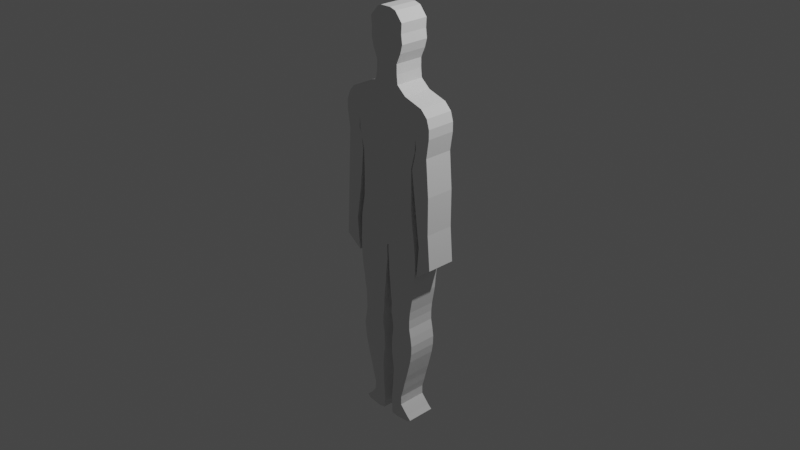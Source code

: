 # Source: human1.blend  (saved by Blender 2.83.19; exported with 4.5.12 LTS)
import bpy
from mathutils import Matrix  # noqa: F401  (used for matrix-valued properties, if any)

bpy.ops.wm.read_factory_settings(use_empty=True)
scene = bpy.context.scene
scene.name = 'Scene'

# ---- collections
col_collection = bpy.data.collections.new('Collection'); scene.collection.children.link(col_collection)

# ---- world
world_world = bpy.data.worlds.new('World'); scene.world = world_world
world_world.use_nodes = True; world_world.node_tree.nodes.clear()
_N = world_world.node_tree.nodes; _L = world_world.node_tree.links
n0 = _N.new('ShaderNodeOutputWorld'); n0.name = 'World Output'; n0.location = (300, 300)
n1 = _N.new('ShaderNodeBackground'); n1.name = 'Background'; n1.location = (10, 300)
n1.inputs[0].default_value = (0.05088, 0.05088, 0.05088, 1.0)
_L.new(n1.outputs[0], n0.inputs[0])
n0.is_active_output = True
world_world.color = (0.05088, 0.05088, 0.05088)
world_world.use_sun_shadow = False
world_world.sun_shadow_jitter_overblur = 0.0

# ---- cameras
cam_camera = bpy.data.cameras.new('Camera')
cam_camera.clip_end = 100.0
cam_camera.ortho_scale = 7.314

# ---- lights
light_light = bpy.data.lights.new('Light', 'POINT')
light_light.transmission_factor = 0.0
light_light.energy = 1000.0
light_light.shadow_soft_size = 0.1
light_light.shadow_maximum_resolution = 0.006
light_light.use_absolute_resolution = True

# ---- meshes
me_plane_001 = bpy.data.meshes.new('Plane.001')
me_plane_001.from_pydata([(-0.3929, -2.296e-07, 1.035), (-0.5351, -8.045e-08, 1.273), (0.5406, -7.972e-08, 1.268), (-0.3929, -2.296e-07, 1.035), (0.3875, -2.282e-07, 1.024), (-0.5351, -8.045e-08, 1.273), (0.5406, -7.972e-08, 1.268), (0.3875, -2.282e-07, 1.024), (-0.5351, -8.045e-08, 1.273), (-0.3929, -2.296e-07, 1.035), (0.3875, -2.282e-07, 1.024), (0.5406, -7.972e-08, 1.268), (0.3382, -1.451e-07, 0.4056), (-0.3403, -1.85e-07, 0.7025), (-0.3382, -1.459e-07, 0.411), (0.385, -2.161e-07, 0.9339), (0.3712, -8.78e-08, -0.02122), (-0.3438, -1.174e-07, 0.1994), (-0.3844, -8.788e-08, -0.02063), (0.3412, -1.174e-07, 0.1991), (0.008161, -5.957e-08, -0.2313), (0.3929, -5.922e-08, -0.2339), (-0.3929, -5.995e-08, -0.2285), (-0.4804, -8.927e-08, 1.339), (0.464, -9.001e-08, 1.345), (-0.289, -9.735e-08, 1.399), (0.2507, -9.882e-08, 1.41), (-0.1523, -1.098e-07, 1.492), (0.1468, -1.106e-07, 1.498), (-0.1359, -1.231e-07, 1.591), (0.1359, -1.238e-07, 1.596), (-0.1359, -1.37e-07, 1.695), (0.1359, -1.378e-07, 1.7), (-0.1833, -1.516e-07, 1.803), (0.1833, -1.519e-07, 1.806), (-0.2071, -1.643e-07, 1.898), (0.2097, -1.643e-07, 1.898), (-0.2018, -1.778e-07, 1.998), (0.1965, -1.778e-07, 1.998), (-0.2124, -1.778e-07, 2.098), (0.2018, -1.782e-07, 2.101), (-0.1227, -1.781e-07, 2.201), (0.1174, -1.785e-07, 2.203), (-0.01614, -1.812e-07, 2.223), (-0.07521, -1.81e-07, 2.222), (0.04884, -1.814e-07, 2.224), (-0.3895, -2.115e-07, 0.8992), (0.3351, -1.847e-07, 0.6997), (0.3842, -2.112e-07, 0.8969), (-0.393, -2.157e-07, 0.9304), (-0.008161, -5.96e-08, -0.2311), (-0.01023, -1.812e-07, 2.223), (0.008424, -5.042e-08, -0.2994), (0.3958, -5.043e-08, -0.2993), (-0.3979, -5.081e-08, -0.2965), (-0.00878, -5.046e-08, -0.2991), (0.01635, -3.654e-08, -0.4027), (0.3967, -3.667e-08, -0.4018), (-0.3971, -3.681e-08, -0.4007), (-0.005268, -3.682e-08, -0.4006), (0.01989, -2.355e-08, -0.4994), (0.3861, -2.332e-08, -0.5011), (-0.3909, -2.382e-08, -0.4974), (-0.01675, -2.37e-08, -0.4982), (0.02738, -9.552e-09, -0.6036), (0.3742, -9.675e-09, -0.6027), (-0.3799, -1.003e-08, -0.6), (-0.02869, -9.825e-09, -0.6015), (0.0353, 4.032e-09, -0.7047), (0.3654, 3.909e-09, -0.7038), (-0.3608, 3.528e-09, -0.7009), (-0.03429, 3.76e-09, -0.7026), (0.04563, 3.855e-09, -0.8034), (0.3465, 4.293e-09, -0.8066), (-0.3508, 3.528e-09, -0.8009), (-0.04671, 3.701e-09, -0.8022), (0.05662, 4.032e-09, -0.9047), (0.3285, 3.909e-09, -0.9038), (-0.3308, 3.528e-09, -0.9009), (-0.05902, 3.287e-09, -0.8991), (0.05178, 4.032e-09, -1.005), (0.3185, 3.909e-09, -1.004), (-0.3293, 3.647e-09, -1.002), (-0.05704, 3.73e-09, -1.002), (0.07178, 4.032e-09, -1.105), (0.3185, 3.909e-09, -1.104), (-0.3239, 3.499e-09, -1.101), (-0.07429, 3.76e-09, -1.103), (0.07684, 3.825e-09, -1.203), (0.3385, 3.909e-09, -1.204), (-0.3408, 3.528e-09, -1.201), (-0.07748, 3.612e-09, -1.202), (0.06178, 4.032e-09, -1.305), (0.3528, 3.968e-09, -1.304), (-0.3608, 3.528e-09, -1.301), (-0.05924, 3.642e-09, -1.302), (0.05508, 3.943e-09, -1.404), (0.35, 3.614e-09, -1.402), (-0.3508, 3.528e-09, -1.401), (-0.05429, 3.76e-09, -1.403), (0.05816, 3.973e-09, -1.504), (0.3335, 3.85e-09, -1.503), (-0.3355, 3.41e-09, -1.5), (-0.05429, 3.76e-09, -1.503), (0.07178, 4.032e-09, -1.605), (0.3085, 3.909e-09, -1.604), (-0.3108, 3.528e-09, -1.601), (-0.07089, 3.701e-09, -1.602), (0.08178, 4.032e-09, -1.705), (0.2827, 3.909e-09, -1.704), (-0.2845, 3.647e-09, -1.702), (-0.07836, 3.73e-09, -1.702), (0.07684, 4.062e-09, -1.805), (0.2535, 3.82e-09, -1.803), (-0.2557, 3.765e-09, -1.803), (-0.07429, 3.76e-09, -1.803), (0.07178, 4.032e-09, -1.905), (0.2285, 3.909e-09, -1.904), (-0.2308, 3.528e-09, -1.901), (-0.07429, 3.76e-09, -1.903), (0.05991, 3.973e-09, -2.004), (0.1985, 3.909e-09, -2.004), (-0.2008, 3.528e-09, -2.001), (-0.06429, 3.76e-09, -2.003), (0.05552, 4.003e-09, -2.104), (0.1985, 3.909e-09, -2.104), (-0.2108, 3.528e-09, -2.101), (-0.05924, 3.76e-09, -2.103), (0.05816, 3.914e-09, -2.204), (0.2924, 3.938e-09, -2.204), (-0.2908, 3.528e-09, -2.201), (-0.0588, 3.937e-09, -2.204), (0.06178, 4.032e-09, -2.275), (0.3385, 3.909e-09, -2.244), (-0.3308, 3.528e-09, -2.231), (-0.06715, -3.451e-10, -2.272), (0.1387, 5.509e-09, -2.286), (0.2946, 7.748e-09, -2.272), (-0.2978, 8.253e-09, -2.266), (-0.1419, 1.427e-09, -2.285), (-0.5351, -8.045e-08, 1.273), (-0.3929, -2.296e-07, 1.035), (0.3875, -2.282e-07, 1.024), (0.5406, -7.972e-08, 1.268), (-0.5751, -8.045e-08, 1.173), (-0.4029, -2.296e-07, 0.9345), (0.3975, -2.282e-07, 0.9236), (0.5706, -7.972e-08, 1.168), (-0.5751, -8.045e-08, 1.073), (-0.3729, -2.296e-07, 0.8345), (-0.5451, -8.045e-08, 0.8735), (-0.3563, -2.386e-07, 0.7009), (-0.5651, -8.045e-08, 0.4735), (-0.3952, -2.373e-07, 0.2912), (-0.5851, -8.045e-08, 0.07346), (-0.4563, -2.386e-07, -0.0991), (-0.6051, -8.045e-08, -0.3165), (-0.4263, -2.386e-07, -0.4491), (0.3775, -2.282e-07, 0.8236), (0.3475, -2.282e-07, 0.6936), (0.5706, -7.972e-08, 1.068), (0.5406, -7.972e-08, 0.868), (0.3975, -2.282e-07, 0.2936), (0.5706, -7.972e-08, 0.468), (0.4475, -2.282e-07, -0.1064), (0.5706, -7.972e-08, 0.06799), (0.4175, -2.282e-07, -0.4564), (0.6006, -7.972e-08, -0.312), (-0.5351, -0.1587, 1.273), (-0.3929, -0.1587, 1.035), (0.01585, -0.1587, 1.029), (0.3875, -0.1587, 1.024), (0.5406, -0.1587, 1.268), (-0.02288, -0.1587, 1.271), (0.01611, -0.1587, 0.4082), (0.3382, -0.1587, 0.4056), (-0.3403, -0.1587, 0.7025), (-0.3382, -0.1587, 0.411), (0.385, -0.1587, 0.9339), (0.0114, -0.1587, -0.02094), (0.3712, -0.1587, -0.02122), (-0.3438, -0.1587, 0.1994), (-0.3844, -0.1587, -0.02063), (0.3412, -0.1587, 0.1991), (0.008161, -0.1587, -0.2313), (0.3929, -0.1587, -0.2339), (-0.3929, -0.1587, -0.2285), (-0.03069, -0.1587, 1.342), (-0.4804, -0.1587, 1.339), (0.464, -0.1587, 1.345), (-0.03199, -0.1587, 1.404), (-0.289, -0.1587, 1.399), (0.2507, -0.1587, 1.41), (-0.009856, -0.1587, 1.495), (-0.1523, -0.1587, 1.492), (0.1468, -0.1587, 1.498), (-0.00647, -0.1587, 1.593), (-0.1359, -0.1587, 1.591), (0.1359, -0.1587, 1.596), (-0.00647, -0.1587, 1.697), (-0.1359, -0.1587, 1.695), (0.1359, -0.1587, 1.7), (-0.008731, -0.1587, 1.804), (-0.1833, -0.1587, 1.803), (0.1833, -0.1587, 1.806), (-0.008605, -0.1587, 1.898), (-0.2071, -0.1587, 1.898), (0.2097, -0.1587, 1.898), (-0.01212, -0.1587, 1.998), (-0.2018, -0.1587, 1.998), (0.1965, -0.1587, 1.998), (-0.01514, -0.1587, 2.099), (-0.2124, -0.1587, 2.098), (0.2018, -0.1587, 2.101), (-0.008354, -0.1587, 2.202), (-0.1227, -0.1587, 2.201), (0.1174, -0.1587, 2.203), (-0.01614, -0.1587, 2.223), (-0.07521, -0.1587, 2.222), (0.04884, -0.1587, 2.224), (-0.3895, -0.1587, 0.8992), (0.3351, -0.1587, 0.6997), (0.01347, -0.1587, 0.7011), (0.3842, -0.1587, 0.8969), (-0.393, -0.1587, 0.9304), (0.01574, -0.1587, 0.898), (0.01499, -0.1587, 0.1992), (0.01451, -0.1587, 0.9322), (-0.02132, -0.1587, 1.029), (0.02835, -0.1587, 1.271), (-0.01611, -0.1587, 0.4084), (-0.01543, -0.1587, -0.01938), (-0.008161, -0.1587, -0.2311), (0.01428, -0.1587, 1.342), (-0.006291, -0.1587, 1.405), (0.004387, -0.1587, 1.495), (0.00647, -0.1587, 1.594), (0.00647, -0.1587, 1.697), (0.008731, -0.1587, 1.804), (0.01124, -0.1587, 1.898), (0.006847, -0.1587, 1.998), (0.004586, -0.1587, 2.099), (0.003079, -0.1587, 2.202), (-0.01023, -0.1587, 2.223), (-0.01869, -0.1587, 0.7012), (-0.0211, -0.1587, 0.8981), (-0.01763, -0.1587, 0.1992), (-0.02254, -0.1587, 0.932), (0.008424, -0.1587, -0.2994), (0.3958, -0.1587, -0.2993), (-0.3979, -0.1587, -0.2965), (-0.00878, -0.1587, -0.2991), (0.01635, -0.1587, -0.4027), (0.3967, -0.1587, -0.4018), (-0.3971, -0.1587, -0.4007), (-0.005268, -0.1587, -0.4006), (0.01989, -0.1587, -0.4994), (0.3861, -0.1587, -0.5011), (-0.3909, -0.1587, -0.4974), (-0.01675, -0.1587, -0.4982), (0.02738, -0.1587, -0.6036), (0.3742, -0.1587, -0.6027), (-0.3799, -0.1587, -0.6), (-0.02869, -0.1587, -0.6015), (0.0353, -0.1587, -0.7047), (0.3654, -0.1587, -0.7038), (-0.3608, -0.1587, -0.7009), (-0.03429, -0.1587, -0.7026), (0.04563, -0.1587, -0.8034), (0.3465, -0.1587, -0.8066), (-0.3508, -0.1587, -0.8009), (-0.04671, -0.1587, -0.8022), (0.05662, -0.1587, -0.9047), (0.3285, -0.1587, -0.9038), (-0.3308, -0.1587, -0.9009), (-0.05902, -0.1587, -0.8991), (0.05178, -0.1587, -1.005), (0.3185, -0.1587, -1.004), (-0.3293, -0.1587, -1.002), (-0.05704, -0.1587, -1.002), (0.07178, -0.1587, -1.105), (0.3185, -0.1587, -1.104), (-0.3239, -0.1587, -1.101), (-0.07429, -0.1587, -1.103), (0.07684, -0.1587, -1.203), (0.3385, -0.1587, -1.204), (-0.3408, -0.1587, -1.201), (-0.07748, -0.1587, -1.202), (0.06178, -0.1587, -1.305), (0.3528, -0.1587, -1.304), (-0.3608, -0.1587, -1.301), (-0.05924, -0.1587, -1.302), (0.05508, -0.1587, -1.404), (0.35, -0.1587, -1.402), (-0.3508, -0.1587, -1.401), (-0.05429, -0.1587, -1.403), (0.05816, -0.1587, -1.504), (0.3335, -0.1587, -1.503), (-0.3355, -0.1587, -1.5), (-0.05429, -0.1587, -1.503), (0.07178, -0.1587, -1.605), (0.3085, -0.1587, -1.604), (-0.3108, -0.1587, -1.601), (-0.07089, -0.1587, -1.602), (0.08178, -0.1587, -1.705), (0.2827, -0.1587, -1.704), (-0.2845, -0.1587, -1.702), (-0.07836, -0.1587, -1.702), (0.07684, -0.1587, -1.805), (0.2535, -0.1587, -1.803), (-0.2557, -0.1587, -1.803), (-0.07429, -0.1587, -1.803), (0.07178, -0.1587, -1.905), (0.2285, -0.1587, -1.904), (-0.2308, -0.1587, -1.901), (-0.07429, -0.1587, -1.903), (0.05991, -0.1587, -2.004), (0.1985, -0.1587, -2.004), (-0.2008, -0.1587, -2.001), (-0.06429, -0.1587, -2.003), (0.05552, -0.1587, -2.104), (0.1985, -0.1587, -2.104), (-0.2108, -0.1587, -2.101), (-0.05924, -0.1587, -2.103), (0.05816, -0.1587, -2.204), (0.2924, -0.1587, -2.204), (-0.2908, -0.1587, -2.201), (-0.0588, -0.1587, -2.204), (0.06178, -0.1587, -2.275), (0.3385, -0.1587, -2.244), (-0.3308, -0.1587, -2.231), (-0.06715, -0.1587, -2.272), (0.1387, -0.1587, -2.286), (0.2946, -0.1587, -2.272), (-0.2978, -0.1587, -2.266), (-0.1419, -0.1587, -2.285), (-0.5351, -0.1587, 1.273), (-0.3929, -0.1587, 1.035), (0.3875, -0.1587, 1.024), (0.5406, -0.1587, 1.268), (-0.5751, -0.1587, 1.173), (-0.4029, -0.1587, 0.9345), (0.3975, -0.1587, 0.9236), (0.5706, -0.1587, 1.168), (-0.5751, -0.1587, 1.073), (-0.3729, -0.1587, 0.8345), (-0.5451, -0.1587, 0.8735), (-0.3563, -0.1587, 0.7009), (-0.5651, -0.1587, 0.4735), (-0.3952, -0.1587, 0.2912), (-0.5851, -0.1587, 0.07346), (-0.4563, -0.1587, -0.0991), (-0.6051, -0.1587, -0.3165), (-0.4263, -0.1587, -0.4491), (0.3775, -0.1587, 0.8236), (0.3475, -0.1587, 0.6936), (0.5706, -0.1587, 1.068), (0.5406, -0.1587, 0.868), (0.3975, -0.1587, 0.2936), (0.5706, -0.1587, 0.468), (0.4475, -0.1587, -0.1064), (0.5706, -0.1587, 0.06799), (0.4175, -0.1587, -0.4564), (0.6006, -0.1587, -0.312)], [(2, 6), (4, 7)], [(0, 3, 5, 1), (48, 15, 178, 223), (128, 132, 328, 324), (67, 63, 259, 263), (135, 131, 327, 331), (62, 66, 262, 258), (16, 19, 183, 180), (97, 93, 289, 293), (130, 134, 330, 326), (14, 17, 181, 177), (167, 165, 361, 363), (92, 96, 292, 288), (164, 166, 362, 360), (99, 95, 291, 295), (61, 57, 253, 257), (49, 46, 220, 224), (166, 167, 363, 362), (94, 98, 294, 290), (129, 125, 321, 325), (56, 60, 256, 252), (47, 48, 223, 221), (165, 163, 359, 361), (50, 20, 184, 232), (124, 128, 324, 320), (63, 59, 255, 259), (162, 164, 360, 358), (131, 127, 323, 327), (58, 62, 258, 254), (12, 47, 221, 175), (93, 89, 285, 289), (126, 130, 326, 322), (46, 13, 176, 220), (163, 161, 357, 359), (88, 92, 288, 284), (44, 41, 215, 218), (159, 162, 358, 355), (95, 91, 287, 291), (57, 53, 249, 253), (42, 45, 219, 216), (90, 94, 290, 286), (125, 121, 317, 321), (52, 56, 252, 248), (43, 44, 218, 217), (120, 124, 320, 316), (59, 55, 251, 255), (41, 39, 212, 215), (127, 123, 319, 323), (54, 58, 254, 250), (40, 42, 216, 213), (161, 160, 356, 357), (89, 85, 281, 285), (122, 126, 322, 318), (146, 158, 354, 342), (84, 88, 284, 280), (39, 37, 209, 212), (160, 147, 343, 356), (91, 87, 283, 287), (53, 21, 185, 249), (38, 40, 213, 210), (158, 159, 355, 354), (86, 90, 286, 282), (121, 117, 313, 317), (22, 54, 250, 186), (156, 154, 350, 352), (116, 120, 316, 312), (20, 52, 248, 184), (37, 35, 206, 209), (155, 157, 353, 351), (123, 119, 315, 319), (55, 50, 232, 251), (36, 38, 210, 207), (157, 156, 352, 353), (85, 81, 277, 281), (118, 122, 318, 314), (154, 152, 348, 350), (80, 84, 280, 276), (35, 33, 203, 206), (153, 155, 351, 349), (87, 83, 279, 283), (34, 36, 207, 204), (82, 86, 282, 278), (117, 113, 309, 313), (152, 150, 346, 348), (112, 116, 312, 308), (33, 31, 200, 203), (151, 153, 349, 347), (119, 115, 311, 315), (32, 34, 204, 201), (81, 77, 273, 277), (114, 118, 314, 310), (150, 148, 344, 346), (76, 80, 276, 272), (31, 29, 197, 200), (149, 151, 347, 345), (83, 79, 275, 279), (30, 32, 201, 198), (78, 82, 278, 274), (113, 109, 305, 309), (148, 144, 340, 344), (108, 112, 308, 304), (29, 27, 194, 197), (145, 149, 345, 341), (115, 111, 307, 311), (28, 30, 198, 195), (77, 73, 269, 273), (110, 114, 310, 306), (142, 146, 342, 338), (72, 76, 272, 268), (51, 43, 217, 243), (27, 25, 191, 194), (147, 143, 339, 343), (79, 75, 271, 275), (26, 28, 195, 192), (74, 78, 274, 270), (109, 105, 301, 305), (144, 8, 168, 340), (170, 171, 172, 229), (244, 176, 177, 230), (246, 181, 182, 231), (231, 182, 186, 232), (229, 172, 189, 233), (233, 189, 192, 234), (234, 192, 195, 235), (235, 195, 198, 236), (236, 198, 201, 237), (237, 201, 204, 238), (238, 204, 207, 239), (239, 207, 210, 240), (240, 210, 213, 241), (241, 213, 216, 242), (242, 216, 219, 243), (245, 220, 176, 244), (247, 224, 220, 245), (230, 177, 181, 246), (228, 169, 224, 247), (170, 228, 247, 227), (174, 230, 246, 226), (227, 247, 245, 225), (225, 245, 244, 222), (215, 214, 217, 218), (212, 211, 214, 215), (209, 208, 211, 212), (206, 205, 208, 209), (203, 202, 205, 206), (200, 199, 202, 203), (197, 196, 199, 200), (194, 193, 196, 197), (191, 190, 193, 194), (188, 187, 190, 191), (168, 173, 187, 188), (179, 231, 232, 184), (226, 246, 231, 179), (222, 244, 230, 174), (169, 228, 173, 168), (221, 222, 174, 175), (183, 226, 179, 180), (180, 179, 184, 185), (223, 225, 222, 221), (178, 227, 225, 223), (175, 174, 226, 183), (171, 170, 227, 178), (214, 242, 243, 217), (211, 241, 242, 214), (208, 240, 241, 211), (205, 239, 240, 208), (202, 238, 239, 205), (199, 237, 238, 202), (196, 236, 237, 199), (193, 235, 236, 196), (190, 234, 235, 193), (187, 233, 234, 190), (173, 229, 233, 187), (228, 170, 229, 173), (232, 186, 250, 251), (185, 184, 248, 249), (251, 250, 254, 255), (249, 248, 252, 253), (255, 254, 258, 259), (253, 252, 256, 257), (259, 258, 262, 263), (257, 256, 260, 261), (263, 262, 266, 267), (261, 260, 264, 265), (267, 266, 270, 271), (265, 264, 268, 269), (271, 270, 274, 275), (269, 268, 272, 273), (275, 274, 278, 279), (273, 272, 276, 277), (279, 278, 282, 283), (277, 276, 280, 281), (283, 282, 286, 287), (281, 280, 284, 285), (287, 286, 290, 291), (285, 284, 288, 289), (291, 290, 294, 295), (289, 288, 292, 293), (295, 294, 298, 299), (293, 292, 296, 297), (299, 298, 302, 303), (297, 296, 300, 301), (303, 302, 306, 307), (301, 300, 304, 305), (307, 306, 310, 311), (305, 304, 308, 309), (311, 310, 314, 315), (309, 308, 312, 313), (315, 314, 318, 319), (313, 312, 316, 317), (319, 318, 322, 323), (317, 316, 320, 321), (323, 322, 326, 327), (321, 320, 324, 325), (327, 326, 330, 331), (325, 324, 328, 329), (331, 330, 334, 335), (329, 328, 332, 333), (172, 171, 338, 339), (169, 168, 336, 337), (168, 169, 341, 340), (339, 338, 342, 343), (340, 341, 345, 344), (344, 345, 347, 346), (346, 347, 349, 348), (348, 349, 351, 350), (350, 351, 353, 352), (343, 342, 354, 356), (356, 354, 355, 357), (357, 355, 358, 359), (359, 358, 360, 361), (361, 360, 362, 363), (60, 64, 260, 256), (133, 129, 325, 329), (98, 102, 298, 294), (9, 49, 224, 169), (65, 61, 257, 261), (136, 137, 333, 332), (13, 14, 177, 176), (103, 99, 295, 299), (138, 139, 335, 334), (15, 10, 171, 178), (96, 100, 296, 292), (134, 138, 334, 330), (101, 97, 293, 297), (66, 70, 266, 262), (139, 135, 331, 335), (17, 18, 182, 181), (71, 67, 263, 267), (132, 136, 332, 328), (19, 12, 175, 183), (64, 68, 264, 260), (137, 133, 329, 333), (102, 106, 302, 298), (69, 65, 261, 265), (140, 141, 337, 336), (18, 22, 186, 182), (107, 103, 299, 303), (21, 16, 180, 185), (100, 104, 300, 296), (10, 142, 338, 171), (45, 51, 243, 219), (105, 101, 297, 301), (70, 74, 270, 266), (143, 11, 172, 339), (11, 24, 189, 172), (75, 71, 267, 271), (8, 140, 336, 168), (23, 8, 168, 188), (68, 72, 268, 264), (141, 9, 169, 337), (106, 110, 306, 302), (73, 69, 265, 269), (24, 26, 192, 189), (111, 107, 303, 307), (9, 145, 341, 169), (25, 23, 188, 191), (104, 108, 304, 300)])
_uv = me_plane_001.uv_layers.new(name='UVMap')
_uv.uv.foreach_set('vector', [0.0, 0.0, 0.0, 0.0, 0.0, 1.0, 0.0, 1.0, 1.0, 0.0, 1.0, 0.0, 1.0, 0.0, 1.0, 0.0, 0.5238, 0.0, 0.5238, 0.0, 0.5238, 0.0, 0.5238, 0.0, 0.4762, 0.0, 0.4762, 0.0, 0.4762, 0.0, 0.4762, 0.0, 0.4762, 0.0, 0.4762, 0.0, 0.4762, 0.0, 0.4762, 0.0, 0.0, 0.0, 0.0, 0.0, 0.0, 0.0, 0.0, 0.0, 1.0, 0.0, 1.0, 0.0, 1.0, 0.0, 1.0, 0.0, 1.0, 0.0, 1.0, 0.0, 1.0, 0.0, 1.0, 0.0, 0.0, 0.0, 0.0, 0.0, 0.0, 0.0, 0.0, 0.0, 0.0, 0.0, 0.0, 0.0, 0.0, 0.0, 0.0, 0.0, 1.0, 1.0, 1.0, 1.0, 1.0, 1.0, 1.0, 1.0, 0.5238, 0.0, 0.5238, 0.0, 0.5238, 0.0, 0.5238, 0.0, 1.0, 0.0, 1.0, 0.0, 1.0, 0.0, 1.0, 0.0, 0.4762, 0.0, 0.4762, 0.0, 0.4762, 0.0, 0.4762, 0.0, 1.0, 0.0, 1.0, 0.0, 1.0, 0.0, 1.0, 0.0, 0.0, 0.0, 0.0, 0.0, 0.0, 0.0, 0.0, 0.0, 1.0, 0.0, 1.0, 1.0, 1.0, 1.0, 1.0, 0.0, 0.0, 0.0, 0.0, 0.0, 0.0, 0.0, 0.0, 0.0, 1.0, 0.0, 1.0, 0.0, 1.0, 0.0, 1.0, 0.0, 0.5238, 0.0, 0.5238, 0.0, 0.5238, 0.0, 0.5238, 0.0, 1.0, 0.0, 1.0, 0.0, 1.0, 0.0, 1.0, 0.0, 1.0, 1.0, 1.0, 1.0, 1.0, 1.0, 1.0, 1.0, 0.4762, 0.0, 0.5238, 0.0, 0.5238, 0.0, 0.4762, 0.0, 0.5238, 0.0, 0.5238, 0.0, 0.5238, 0.0, 0.5238, 0.0, 0.4762, 0.0, 0.4762, 0.0, 0.4762, 0.0, 0.4762, 0.0, 1.0, 0.0, 1.0, 0.0, 1.0, 0.0, 1.0, 0.0, 0.4762, 0.0, 0.4762, 0.0, 0.4762, 0.0, 0.4762, 0.0, 0.0, 0.0, 0.0, 0.0, 0.0, 0.0, 0.0, 0.0, 1.0, 0.0, 1.0, 0.0, 1.0, 0.0, 1.0, 0.0, 1.0, 0.0, 1.0, 0.0, 1.0, 0.0, 1.0, 0.0, 0.0, 0.0, 0.0, 0.0, 0.0, 0.0, 0.0, 0.0, 0.0, 0.0, 0.0, 0.0, 0.0, 0.0, 0.0, 0.0, 1.0, 1.0, 1.0, 1.0, 1.0, 1.0, 1.0, 1.0, 0.5238, 0.0, 0.5238, 0.0, 0.5238, 0.0, 0.5238, 0.0, 0.0, 1.0, 0.0, 1.0, 0.0, 1.0, 0.0, 1.0, 1.0, 0.0, 1.0, 0.0, 1.0, 0.0, 1.0, 0.0, 0.4762, 0.0, 0.4762, 0.0, 0.4762, 0.0, 0.4762, 0.0, 1.0, 0.0, 1.0, 0.0, 1.0, 0.0, 1.0, 0.0, 1.0, 1.0, 1.0, 1.0, 1.0, 1.0, 1.0, 1.0, 0.0, 0.0, 0.0, 0.0, 0.0, 0.0, 0.0, 0.0, 1.0, 0.0, 1.0, 0.0, 1.0, 0.0, 1.0, 0.0, 0.5238, 0.0, 0.5238, 0.0, 0.5238, 0.0, 0.5238, 0.0, 0.4762, 1.0, 0.0, 1.0, 0.0, 1.0, 0.4762, 1.0, 0.5238, 0.0, 0.5238, 0.0, 0.5238, 0.0, 0.5238, 0.0, 0.4762, 0.0, 0.4762, 0.0, 0.4762, 0.0, 0.4762, 0.0, 0.0, 1.0, 0.0, 1.0, 0.0, 1.0, 0.0, 1.0, 0.4762, 0.0, 0.4762, 0.0, 0.4762, 0.0, 0.4762, 0.0, 0.0, 0.0, 0.0, 0.0, 0.0, 0.0, 0.0, 0.0, 1.0, 1.0, 1.0, 1.0, 1.0, 1.0, 1.0, 1.0, 1.0, 1.0, 1.0, 1.0, 1.0, 1.0, 1.0, 1.0, 1.0, 0.0, 1.0, 0.0, 1.0, 0.0, 1.0, 0.0, 0.0, 0.0, 0.0, 0.0, 0.0, 0.0, 0.0, 0.0, 1.0, 0.0, 1.0, 0.0, 1.0, 0.0, 1.0, 0.0, 0.5238, 0.0, 0.5238, 0.0, 0.5238, 0.0, 0.5238, 0.0, 0.0, 1.0, 0.0, 1.0, 0.0, 1.0, 0.0, 1.0, 1.0, 1.0, 1.0, 1.0, 1.0, 1.0, 1.0, 1.0, 0.4762, 0.0, 0.4762, 0.0, 0.4762, 0.0, 0.4762, 0.0, 1.0, 0.0, 1.0, 0.0, 1.0, 0.0, 1.0, 0.0, 1.0, 1.0, 1.0, 1.0, 1.0, 1.0, 1.0, 1.0, 1.0, 0.0, 1.0, 0.0, 1.0, 0.0, 1.0, 0.0, 0.0, 0.0, 0.0, 0.0, 0.0, 0.0, 0.0, 0.0, 1.0, 0.0, 1.0, 0.0, 1.0, 0.0, 1.0, 0.0, 0.0, 0.0, 0.0, 0.0, 0.0, 0.0, 0.0, 0.0, 0.0, 1.0, 0.0, 1.0, 0.0, 1.0, 0.0, 1.0, 0.5238, 0.0, 0.5238, 0.0, 0.5238, 0.0, 0.5238, 0.0, 0.5238, 0.0, 0.5238, 0.0, 0.5238, 0.0, 0.5238, 0.0, 0.0, 1.0, 0.0, 1.0, 0.0, 1.0, 0.0, 1.0, 0.0, 0.0, 0.0, 0.0, 0.0, 0.0, 0.0, 0.0, 0.4762, 0.0, 0.4762, 0.0, 0.4762, 0.0, 0.4762, 0.0, 0.4762, 0.0, 0.4762, 0.0, 0.4762, 0.0, 0.4762, 0.0, 1.0, 1.0, 1.0, 1.0, 1.0, 1.0, 1.0, 1.0, 0.0, 0.0, 0.0, 1.0, 0.0, 1.0, 0.0, 0.0, 1.0, 0.0, 1.0, 0.0, 1.0, 0.0, 1.0, 0.0, 0.0, 0.0, 0.0, 0.0, 0.0, 0.0, 0.0, 0.0, 0.0, 1.0, 0.0, 1.0, 0.0, 1.0, 0.0, 1.0, 0.5238, 0.0, 0.5238, 0.0, 0.5238, 0.0, 0.5238, 0.0, 0.0, 1.0, 0.0, 1.0, 0.0, 1.0, 0.0, 1.0, 0.0, 0.0, 0.0, 0.0, 0.0, 0.0, 0.0, 0.0, 0.4762, 0.0, 0.4762, 0.0, 0.4762, 0.0, 0.4762, 0.0, 1.0, 1.0, 1.0, 1.0, 1.0, 1.0, 1.0, 1.0, 0.0, 0.0, 0.0, 0.0, 0.0, 0.0, 0.0, 0.0, 1.0, 0.0, 1.0, 0.0, 1.0, 0.0, 1.0, 0.0, 0.0, 1.0, 0.0, 1.0, 0.0, 1.0, 0.0, 1.0, 0.5238, 0.0, 0.5238, 0.0, 0.5238, 0.0, 0.5238, 0.0, 0.0, 1.0, 0.0, 1.0, 0.0, 1.0, 0.0, 1.0, 0.0, 0.0, 0.0, 0.0, 0.0, 0.0, 0.0, 0.0, 0.4762, 0.0, 0.4762, 0.0, 0.4762, 0.0, 0.4762, 0.0, 1.0, 1.0, 1.0, 1.0, 1.0, 1.0, 1.0, 1.0, 1.0, 0.0, 1.0, 0.0, 1.0, 0.0, 1.0, 0.0, 0.0, 0.0, 0.0, 0.0, 0.0, 0.0, 0.0, 0.0, 0.0, 1.0, 0.0, 1.0, 0.0, 1.0, 0.0, 1.0, 0.5238, 0.0, 0.5238, 0.0, 0.5238, 0.0, 0.5238, 0.0, 0.0, 1.0, 0.0, 1.0, 0.0, 1.0, 0.0, 1.0, 0.0, 0.0, 0.0, 0.0, 0.0, 0.0, 0.0, 0.0, 0.4762, 0.0, 0.4762, 0.0, 0.4762, 0.0, 0.4762, 0.0, 1.0, 1.0, 1.0, 1.0, 1.0, 1.0, 1.0, 1.0, 0.0, 0.0, 0.0, 0.0, 0.0, 0.0, 0.0, 0.0, 1.0, 0.0, 1.0, 0.0, 1.0, 0.0, 1.0, 0.0, 0.0, 1.0, 0.0, 1.0, 0.0, 1.0, 0.0, 1.0, 0.5238, 0.0, 0.5238, 0.0, 0.5238, 0.0, 0.5238, 0.0, 0.0, 1.0, 0.0, 1.0, 0.0, 1.0, 0.0, 1.0, 0.0, 0.0, 0.0, 0.0, 0.0, 0.0, 0.0, 0.0, 0.4762, 0.0, 0.4762, 0.0, 0.4762, 0.0, 0.4762, 0.0, 1.0, 1.0, 1.0, 1.0, 1.0, 1.0, 1.0, 1.0, 1.0, 0.0, 1.0, 0.0, 1.0, 0.0, 1.0, 0.0, 0.0, 0.0, 0.0, 0.0, 0.0, 0.0, 0.0, 0.0, 1.0, 0.0, 1.0, 0.0, 1.0, 0.0, 1.0, 0.0, 0.5238, 0.0, 0.5238, 0.0, 0.5238, 0.0, 0.5238, 0.0, 0.5238, 1.0, 0.4762, 1.0, 0.4762, 1.0, 0.5238, 1.0, 0.0, 1.0, 0.0, 1.0, 0.0, 1.0, 0.0, 1.0, 1.0, 1.0, 1.0, 1.0, 1.0, 1.0, 1.0, 1.0, 0.4762, 0.0, 0.4762, 0.0, 0.4762, 0.0, 0.4762, 0.0, 1.0, 1.0, 1.0, 1.0, 1.0, 1.0, 1.0, 1.0, 0.0, 0.0, 0.0, 0.0, 0.0, 0.0, 0.0, 0.0, 1.0, 0.0, 1.0, 0.0, 1.0, 0.0, 1.0, 0.0, 0.0, 1.0, 0.0, 1.0, 0.0, 1.0, 0.0, 1.0, 0.5238, 0.0, 1.0, 0.0, 1.0, 1.0, 0.5238, 1.0, 0.4762, 0.0, 0.0, 0.0, 0.0, 0.0, 0.4762, 0.0, 0.4762, 0.0, 0.0, 0.0, 0.0, 0.0, 0.4762, 0.0, 0.4762, 0.0, 0.0, 0.0, 0.0, 0.0, 0.4762, 0.0, 0.5238, 1.0, 1.0, 1.0, 1.0, 1.0, 0.5238, 1.0, 0.5238, 1.0, 1.0, 1.0, 1.0, 1.0, 0.5238, 1.0, 0.5238, 1.0, 1.0, 1.0, 1.0, 1.0, 0.5238, 1.0, 0.5238, 1.0, 1.0, 1.0, 1.0, 1.0, 0.5238, 1.0, 0.5238, 1.0, 1.0, 1.0, 1.0, 1.0, 0.5238, 1.0, 0.5238, 1.0, 1.0, 1.0, 1.0, 1.0, 0.5238, 1.0, 0.5238, 1.0, 1.0, 1.0, 1.0, 1.0, 0.5238, 1.0, 0.5238, 1.0, 1.0, 1.0, 1.0, 1.0, 0.5238, 1.0, 0.5238, 1.0, 1.0, 1.0, 1.0, 1.0, 0.5238, 1.0, 0.5238, 1.0, 1.0, 1.0, 1.0, 1.0, 0.5238, 1.0, 0.5238, 1.0, 1.0, 1.0, 1.0, 1.0, 0.5238, 1.0, 0.4762, 0.0, 0.0, 0.0, 0.0, 0.0, 0.4762, 0.0, 0.4762, 0.0, 0.0, 0.0, 0.0, 0.0, 0.4762, 0.0, 0.4762, 0.0, 0.0, 0.0, 0.0, 0.0, 0.4762, 0.0, 0.4762, 0.0, 0.0, 0.0, 0.0, 0.0, 0.4762, 0.0, 0.5238, 0.0, 0.4762, 0.0, 0.4762, 0.0, 0.5238, 0.0, 0.5238, 0.0, 0.4762, 0.0, 0.4762, 0.0, 0.5238, 0.0, 0.5238, 0.0, 0.4762, 0.0, 0.4762, 0.0, 0.5238, 0.0, 0.5238, 0.0, 0.4762, 0.0, 0.4762, 0.0, 0.5238, 0.0, 0.0, 1.0, 0.4762, 1.0, 0.4762, 1.0, 0.0, 1.0, 0.0, 1.0, 0.4762, 1.0, 0.4762, 1.0, 0.0, 1.0, 0.0, 1.0, 0.4762, 1.0, 0.4762, 1.0, 0.0, 1.0, 0.0, 1.0, 0.4762, 1.0, 0.4762, 1.0, 0.0, 1.0, 0.0, 1.0, 0.4762, 1.0, 0.4762, 1.0, 0.0, 1.0, 0.0, 1.0, 0.4762, 1.0, 0.4762, 1.0, 0.0, 1.0, 0.0, 1.0, 0.4762, 1.0, 0.4762, 1.0, 0.0, 1.0, 0.0, 1.0, 0.4762, 1.0, 0.4762, 1.0, 0.0, 1.0, 0.0, 1.0, 0.4762, 1.0, 0.4762, 1.0, 0.0, 1.0, 0.0, 1.0, 0.4762, 1.0, 0.4762, 1.0, 0.0, 1.0, 0.0, 1.0, 0.4762, 1.0, 0.4762, 1.0, 0.0, 1.0, 0.5238, 0.0, 0.4762, 0.0, 0.4762, 0.0, 0.5238, 0.0, 0.5238, 0.0, 0.4762, 0.0, 0.4762, 0.0, 0.5238, 0.0, 0.5238, 0.0, 0.4762, 0.0, 0.4762, 0.0, 0.5238, 0.0, 0.0, 0.0, 0.4762, 0.0, 0.4762, 1.0, 0.0, 1.0, 1.0, 0.0, 0.5238, 0.0, 0.5238, 0.0, 1.0, 0.0, 1.0, 0.0, 0.5238, 0.0, 0.5238, 0.0, 1.0, 0.0, 1.0, 0.0, 0.5238, 0.0, 0.5238, 0.0, 1.0, 0.0, 1.0, 0.0, 0.5238, 0.0, 0.5238, 0.0, 1.0, 0.0, 1.0, 0.0, 0.5238, 0.0, 0.5238, 0.0, 1.0, 0.0, 1.0, 0.0, 0.5238, 0.0, 0.5238, 0.0, 1.0, 0.0, 1.0, 0.0, 0.5238, 0.0, 0.5238, 0.0, 1.0, 0.0, 0.4762, 1.0, 0.5238, 1.0, 0.5238, 1.0, 0.4762, 1.0, 0.4762, 1.0, 0.5238, 1.0, 0.5238, 1.0, 0.4762, 1.0, 0.4762, 1.0, 0.5238, 1.0, 0.5238, 1.0, 0.4762, 1.0, 0.4762, 1.0, 0.5238, 1.0, 0.5238, 1.0, 0.4762, 1.0, 0.4762, 1.0, 0.5238, 1.0, 0.5238, 1.0, 0.4762, 1.0, 0.4762, 1.0, 0.5238, 1.0, 0.5238, 1.0, 0.4762, 1.0, 0.4762, 1.0, 0.5238, 1.0, 0.5238, 1.0, 0.4762, 1.0, 0.4762, 1.0, 0.5238, 1.0, 0.5238, 1.0, 0.4762, 1.0, 0.4762, 1.0, 0.5238, 1.0, 0.5238, 1.0, 0.4762, 1.0, 0.4762, 1.0, 0.5238, 1.0, 0.5238, 1.0, 0.4762, 1.0, 0.4762, 1.0, 0.5238, 1.0, 0.5238, 1.0, 0.4762, 1.0, 0.4762, 0.0, 0.5238, 0.0, 0.5238, 1.0, 0.4762, 1.0, 0.4762, 0.0, 0.0, 0.0, 0.0, 0.0, 0.4762, 0.0, 1.0, 0.0, 0.5238, 0.0, 0.5238, 0.0, 1.0, 0.0, 0.4762, 0.0, 0.0, 0.0, 0.0, 0.0, 0.4762, 0.0, 1.0, 0.0, 0.5238, 0.0, 0.5238, 0.0, 1.0, 0.0, 0.4762, 0.0, 0.0, 0.0, 0.0, 0.0, 0.4762, 0.0, 1.0, 0.0, 0.5238, 0.0, 0.5238, 0.0, 1.0, 0.0, 0.4762, 0.0, 0.0, 0.0, 0.0, 0.0, 0.4762, 0.0, 1.0, 0.0, 0.5238, 0.0, 0.5238, 0.0, 1.0, 0.0, 0.4762, 0.0, 0.0, 0.0, 0.0, 0.0, 0.4762, 0.0, 1.0, 0.0, 0.5238, 0.0, 0.5238, 0.0, 1.0, 0.0, 0.4762, 0.0, 0.0, 0.0, 0.0, 0.0, 0.4762, 0.0, 1.0, 0.0, 0.5238, 0.0, 0.5238, 0.0, 1.0, 0.0, 0.4762, 0.0, 0.0, 0.0, 0.0, 0.0, 0.4762, 0.0, 1.0, 0.0, 0.5238, 0.0, 0.5238, 0.0, 1.0, 0.0, 0.4762, 0.0, 0.0, 0.0, 0.0, 0.0, 0.4762, 0.0, 1.0, 0.0, 0.5238, 0.0, 0.5238, 0.0, 1.0, 0.0, 0.4762, 0.0, 0.0, 0.0, 0.0, 0.0, 0.4762, 0.0, 1.0, 0.0, 0.5238, 0.0, 0.5238, 0.0, 1.0, 0.0, 0.4762, 0.0, 0.0, 0.0, 0.0, 0.0, 0.4762, 0.0, 1.0, 0.0, 0.5238, 0.0, 0.5238, 0.0, 1.0, 0.0, 0.4762, 0.0, 0.0, 0.0, 0.0, 0.0, 0.4762, 0.0, 1.0, 0.0, 0.5238, 0.0, 0.5238, 0.0, 1.0, 0.0, 0.4762, 0.0, 0.0, 0.0, 0.0, 0.0, 0.4762, 0.0, 1.0, 0.0, 0.5238, 0.0, 0.5238, 0.0, 1.0, 0.0, 0.4762, 0.0, 0.0, 0.0, 0.0, 0.0, 0.4762, 0.0, 1.0, 0.0, 0.5238, 0.0, 0.5238, 0.0, 1.0, 0.0, 0.4762, 0.0, 0.0, 0.0, 0.0, 0.0, 0.4762, 0.0, 1.0, 0.0, 0.5238, 0.0, 0.5238, 0.0, 1.0, 0.0, 0.4762, 0.0, 0.0, 0.0, 0.0, 0.0, 0.4762, 0.0, 1.0, 0.0, 0.5238, 0.0, 0.5238, 0.0, 1.0, 0.0, 0.4762, 0.0, 0.0, 0.0, 0.0, 0.0, 0.4762, 0.0, 1.0, 0.0, 0.5238, 0.0, 0.5238, 0.0, 1.0, 0.0, 0.4762, 0.0, 0.0, 0.0, 0.0, 0.0, 0.4762, 0.0, 1.0, 0.0, 0.5238, 0.0, 0.5238, 0.0, 1.0, 0.0, 0.4762, 0.0, 0.0, 0.0, 0.0, 0.0, 0.4762, 0.0, 1.0, 0.0, 0.5238, 0.0, 0.5238, 0.0, 1.0, 0.0, 0.4762, 0.0, 0.0, 0.0, 0.0, 0.0, 0.4762, 0.0, 1.0, 0.0, 0.5238, 0.0, 0.5238, 0.0, 1.0, 0.0, 0.4762, 0.0, 0.0, 0.0, 0.0, 0.0, 0.4762, 0.0, 1.0, 0.0, 0.5238, 0.0, 0.5238, 0.0, 1.0, 0.0, 0.4762, 0.0, 0.0, 0.0, 0.0, 0.0, 0.4762, 0.0, 1.0, 0.0, 0.5238, 0.0, 0.5238, 0.0, 1.0, 0.0, 0.4762, 0.0, 0.0, 0.0, 0.0, 0.0, 0.4762, 0.0, 1.0, 0.0, 0.5238, 0.0, 0.5238, 0.0, 1.0, 0.0, 1.0, 1.0, 1.0, 0.0, 1.0, 0.0, 1.0, 1.0, 0.0, 0.0, 0.0, 1.0, 0.0, 1.0, 0.0, 0.0, 0.0, 1.0, 0.0, 0.0, 0.0, 0.0, 0.0, 1.0, 1.0, 1.0, 1.0, 0.0, 1.0, 0.0, 1.0, 1.0, 0.0, 1.0, 0.0, 0.0, 0.0, 0.0, 0.0, 1.0, 0.0, 1.0, 0.0, 0.0, 0.0, 0.0, 0.0, 1.0, 0.0, 1.0, 0.0, 0.0, 0.0, 0.0, 0.0, 1.0, 0.0, 1.0, 0.0, 0.0, 0.0, 0.0, 0.0, 1.0, 0.0, 1.0, 0.0, 0.0, 0.0, 0.0, 0.0, 1.0, 1.0, 1.0, 1.0, 0.0, 1.0, 0.0, 1.0, 1.0, 1.0, 1.0, 1.0, 0.0, 1.0, 0.0, 1.0, 1.0, 1.0, 1.0, 1.0, 0.0, 1.0, 0.0, 1.0, 1.0, 1.0, 1.0, 1.0, 0.0, 1.0, 0.0, 1.0, 1.0, 1.0, 1.0, 1.0, 0.0, 1.0, 0.0, 1.0, 1.0, 0.5238, 0.0, 0.5238, 0.0, 0.5238, 0.0, 0.5238, 0.0, 1.0, 0.0, 1.0, 0.0, 1.0, 0.0, 1.0, 0.0, 0.0, 0.0, 0.0, 0.0, 0.0, 0.0, 0.0, 0.0, 0.0, 0.0, 0.0, 0.0, 0.0, 0.0, 0.0, 0.0, 1.0, 0.0, 1.0, 0.0, 1.0, 0.0, 1.0, 0.0, 0.5238, 0.0, 1.0, 0.0, 1.0, 0.0, 0.5238, 0.0, 0.0, 0.0, 0.0, 0.0, 0.0, 0.0, 0.0, 0.0, 0.4762, 0.0, 0.4762, 0.0, 0.4762, 0.0, 0.4762, 0.0, 0.0, 0.0, 0.4762, 0.0, 0.4762, 0.0, 0.0, 0.0, 1.0, 0.0, 1.0, 0.0, 1.0, 0.0, 1.0, 0.0, 0.5238, 0.0, 0.5238, 0.0, 0.5238, 0.0, 0.5238, 0.0, 0.0, 0.0, 0.0, 0.0, 0.0, 0.0, 0.0, 0.0, 1.0, 0.0, 1.0, 0.0, 1.0, 0.0, 1.0, 0.0, 0.0, 0.0, 0.0, 0.0, 0.0, 0.0, 0.0, 0.0, 0.4762, 0.0, 0.4762, 0.0, 0.4762, 0.0, 0.4762, 0.0, 0.0, 0.0, 0.0, 0.0, 0.0, 0.0, 0.0, 0.0, 0.4762, 0.0, 0.4762, 0.0, 0.4762, 0.0, 0.4762, 0.0, 0.5238, 0.0, 0.5238, 0.0, 0.5238, 0.0, 0.5238, 0.0, 1.0, 0.0, 1.0, 0.0, 1.0, 0.0, 1.0, 0.0, 0.5238, 0.0, 0.5238, 0.0, 0.5238, 0.0, 0.5238, 0.0, 1.0, 0.0, 1.0, 0.0, 1.0, 0.0, 1.0, 0.0, 0.0, 0.0, 0.0, 0.0, 0.0, 0.0, 0.0, 0.0, 1.0, 0.0, 1.0, 0.0, 1.0, 0.0, 1.0, 0.0, 0.0, 1.0, 0.0, 0.0, 0.0, 0.0, 0.0, 1.0, 0.0, 0.0, 0.0, 0.0, 0.0, 0.0, 0.0, 0.0, 0.4762, 0.0, 0.4762, 0.0, 0.4762, 0.0, 0.4762, 0.0, 1.0, 0.0, 1.0, 0.0, 1.0, 0.0, 1.0, 0.0, 0.5238, 0.0, 0.5238, 0.0, 0.5238, 0.0, 0.5238, 0.0, 1.0, 0.0, 1.0, 0.0, 1.0, 0.0, 1.0, 0.0, 1.0, 1.0, 0.5238, 1.0, 0.5238, 1.0, 1.0, 1.0, 1.0, 0.0, 1.0, 0.0, 1.0, 0.0, 1.0, 0.0, 0.0, 0.0, 0.0, 0.0, 0.0, 0.0, 0.0, 0.0, 1.0, 1.0, 1.0, 1.0, 1.0, 1.0, 1.0, 1.0, 1.0, 1.0, 1.0, 1.0, 1.0, 1.0, 1.0, 1.0, 0.4762, 0.0, 0.4762, 0.0, 0.4762, 0.0, 0.4762, 0.0, 0.0, 1.0, 0.0, 1.0, 0.0, 1.0, 0.0, 1.0, 0.0, 1.0, 0.0, 1.0, 0.0, 1.0, 0.0, 1.0, 0.5238, 0.0, 0.5238, 0.0, 0.5238, 0.0, 0.5238, 0.0, 0.0, 0.0, 0.0, 0.0, 0.0, 0.0, 0.0, 0.0, 0.0, 0.0, 0.0, 0.0, 0.0, 0.0, 0.0, 0.0, 1.0, 0.0, 1.0, 0.0, 1.0, 0.0, 1.0, 0.0, 1.0, 1.0, 1.0, 1.0, 1.0, 1.0, 1.0, 1.0, 0.4762, 0.0, 0.4762, 0.0, 0.4762, 0.0, 0.4762, 0.0, 0.0, 0.0, 0.0, 0.0, 0.0, 0.0, 0.0, 0.0, 0.0, 1.0, 0.0, 1.0, 0.0, 1.0, 0.0, 1.0, 0.5238, 0.0, 0.5238, 0.0, 0.5238, 0.0, 0.5238, 0.0])
me_plane_001.use_remesh_fix_poles = True
me_plane_001.use_remesh_preserve_attributes = False
me_plane_001.use_mirror_vertex_groups = False
me_plane_001.update()

# ---- objects
ob_light = bpy.data.objects.new('Light', light_light)
ob_camera = bpy.data.objects.new('Camera', cam_camera)
ob_empty = bpy.data.objects.new('Empty', None)
ob_plane = bpy.data.objects.new('Plane', me_plane_001)
ob_empty_001 = bpy.data.objects.new('Empty.001', None)

# ---- transforms, parenting, visibility, modifiers, constraints
ob_light.location = (4.076, 1.005, 5.904)
ob_light.rotation_euler = (0.6503, 0.05522, 1.866)
ob_light.lock_rotations_4d = False
ob_light.empty_display_type = 'ARROWS'
ob_light.color = (0.0, 0.0, 0.0, 0.0)
ob_light.lineart.crease_threshold = 0.0
ob_camera.location = (7.359, -6.926, 4.958)
ob_camera.rotation_euler = (1.109, 0.0, 0.8149)
ob_camera.lock_rotations_4d = False
ob_camera.empty_display_type = 'ARROWS'
ob_camera.color = (0.0, 0.0, 0.0, 0.0)
ob_camera.display_type = 'WIRE'
ob_camera.lineart.crease_threshold = 0.0
ob_empty.location = (1.354, 0.0, 0.0)
ob_empty.rotation_euler = (1.571, -0.0, -0.0)
ob_empty.empty_display_type = 'IMAGE'
ob_empty.empty_display_size = 5.0
ob_empty.empty_image_depth = 'BACK'
ob_empty.lineart.crease_threshold = 0.0
ob_plane.location = (0.0, 0.0, 0.0)
ob_plane.lineart.crease_threshold = 0.0
_m = ob_plane.modifiers.new('Mirror', 'MIRROR')
_m.use_axis = (False, True, False)
_m.use_clip = True
ob_empty_001.location = (0.0, 1.529, 0.0)
ob_empty_001.rotation_euler = (1.571, -0.0, 4.712)
ob_empty_001.empty_display_type = 'IMAGE'
ob_empty_001.empty_display_size = 5.0
ob_empty_001.empty_image_depth = 'BACK'
ob_empty_001.lineart.crease_threshold = 0.0

# ---- collection membership
col_collection.objects.link(ob_light)
col_collection.objects.link(ob_camera)
col_collection.objects.link(ob_empty)
col_collection.objects.link(ob_plane)
col_collection.objects.link(ob_empty_001)

# ---- scene / render settings (as saved in the file)
scene.camera = ob_camera
scene.frame_start = 1; scene.frame_end = 250; scene.frame_set(1)
scene.render.engine = 'BLENDER_EEVEE_NEXT'
scene.cycles.use_denoising = False
scene.cycles.samples = 128
scene.cycles.sampling_pattern = 'TABULATED_SOBOL'
scene.cycles.use_adaptive_sampling = False
scene.cycles.use_light_tree = False
scene.view_settings.view_transform = 'Filmic'
bpy.context.view_layer.update()
